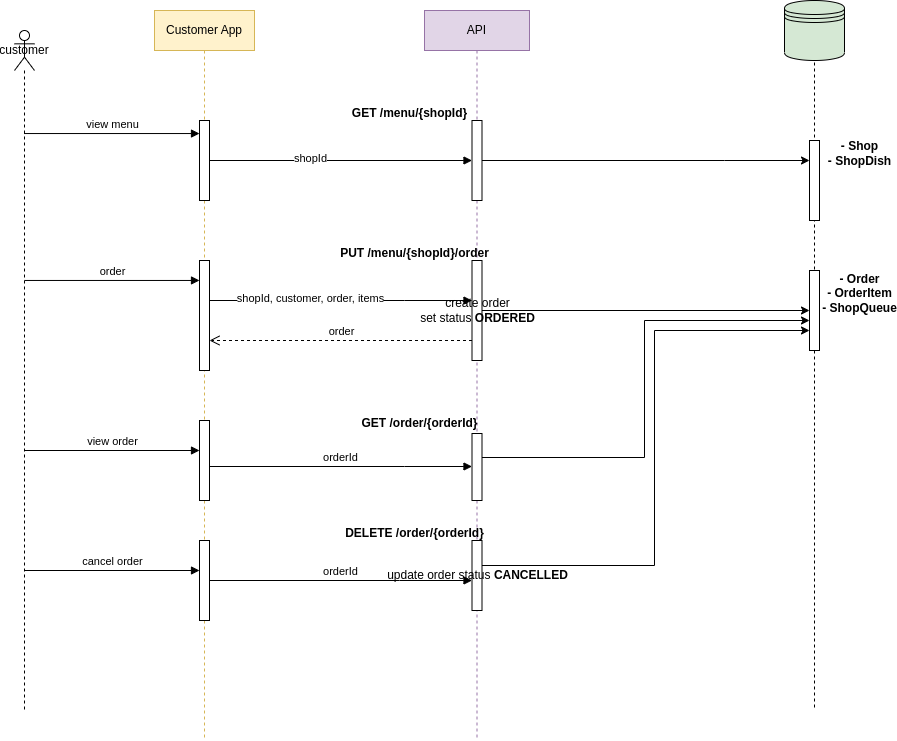

The diagram above was exported from draw.io. Its source (the exported page's mxGraphModel, read from the mxfile embedded in the PNG):
<mxGraphModel dx="1434" dy="738" grid="1" gridSize="10" guides="1" tooltips="1" connect="1" arrows="1" fold="1" page="1" pageScale="1" pageWidth="1169" pageHeight="826" background="none" math="0" shadow="0">
  <root>
    <mxCell id="de1XAmxJ-8L7DgzqUn8Y-0" />
    <mxCell id="de1XAmxJ-8L7DgzqUn8Y-1" parent="de1XAmxJ-8L7DgzqUn8Y-0" />
    <mxCell id="de1XAmxJ-8L7DgzqUn8Y-2" value="customer" style="shape=umlLifeline;perimeter=lifelinePerimeter;whiteSpace=wrap;html=1;container=1;dropTarget=0;collapsible=0;recursiveResize=0;outlineConnect=0;portConstraint=eastwest;newEdgeStyle={&quot;curved&quot;:0,&quot;rounded&quot;:0};participant=umlActor;" vertex="1" parent="de1XAmxJ-8L7DgzqUn8Y-1">
      <mxGeometry x="90" y="80" width="20" height="680" as="geometry" />
    </mxCell>
    <mxCell id="de1XAmxJ-8L7DgzqUn8Y-3" value="Customer App" style="shape=umlLifeline;perimeter=lifelinePerimeter;whiteSpace=wrap;html=1;container=1;dropTarget=0;collapsible=0;recursiveResize=0;outlineConnect=0;portConstraint=eastwest;newEdgeStyle={&quot;curved&quot;:0,&quot;rounded&quot;:0};fillColor=#fff2cc;strokeColor=#d6b656;" vertex="1" parent="de1XAmxJ-8L7DgzqUn8Y-1">
      <mxGeometry x="230" y="60" width="100" height="730" as="geometry" />
    </mxCell>
    <mxCell id="de1XAmxJ-8L7DgzqUn8Y-4" value="" style="html=1;points=[[0,0,0,0,5],[0,1,0,0,-5],[1,0,0,0,5],[1,1,0,0,-5]];perimeter=orthogonalPerimeter;outlineConnect=0;targetShapes=umlLifeline;portConstraint=eastwest;newEdgeStyle={&quot;curved&quot;:0,&quot;rounded&quot;:0};" vertex="1" parent="de1XAmxJ-8L7DgzqUn8Y-3">
      <mxGeometry x="45" y="110" width="10" height="80" as="geometry" />
    </mxCell>
    <mxCell id="de1XAmxJ-8L7DgzqUn8Y-5" value="" style="html=1;points=[[0,0,0,0,5],[0,1,0,0,-5],[1,0,0,0,5],[1,1,0,0,-5]];perimeter=orthogonalPerimeter;outlineConnect=0;targetShapes=umlLifeline;portConstraint=eastwest;newEdgeStyle={&quot;curved&quot;:0,&quot;rounded&quot;:0};" vertex="1" parent="de1XAmxJ-8L7DgzqUn8Y-3">
      <mxGeometry x="45" y="250" width="10" height="110" as="geometry" />
    </mxCell>
    <mxCell id="de1XAmxJ-8L7DgzqUn8Y-6" value="" style="html=1;points=[[0,0,0,0,5],[0,1,0,0,-5],[1,0,0,0,5],[1,1,0,0,-5]];perimeter=orthogonalPerimeter;outlineConnect=0;targetShapes=umlLifeline;portConstraint=eastwest;newEdgeStyle={&quot;curved&quot;:0,&quot;rounded&quot;:0};" vertex="1" parent="de1XAmxJ-8L7DgzqUn8Y-3">
      <mxGeometry x="45" y="410" width="10" height="80" as="geometry" />
    </mxCell>
    <mxCell id="vEDLGRkRBiEnVQit8s2h-5" value="" style="html=1;points=[[0,0,0,0,5],[0,1,0,0,-5],[1,0,0,0,5],[1,1,0,0,-5]];perimeter=orthogonalPerimeter;outlineConnect=0;targetShapes=umlLifeline;portConstraint=eastwest;newEdgeStyle={&quot;curved&quot;:0,&quot;rounded&quot;:0};" vertex="1" parent="de1XAmxJ-8L7DgzqUn8Y-3">
      <mxGeometry x="45" y="530" width="10" height="80" as="geometry" />
    </mxCell>
    <mxCell id="vEDLGRkRBiEnVQit8s2h-6" value="cancel order" style="html=1;verticalAlign=bottom;endArrow=block;curved=0;rounded=0;" edge="1" parent="de1XAmxJ-8L7DgzqUn8Y-3" source="de1XAmxJ-8L7DgzqUn8Y-2">
      <mxGeometry width="80" relative="1" as="geometry">
        <mxPoint x="-120" y="560" as="sourcePoint" />
        <mxPoint x="45" y="560" as="targetPoint" />
      </mxGeometry>
    </mxCell>
    <mxCell id="de1XAmxJ-8L7DgzqUn8Y-7" value="view menu" style="html=1;verticalAlign=bottom;endArrow=block;curved=0;rounded=0;entryX=0;entryY=0.163;entryDx=0;entryDy=0;entryPerimeter=0;" edge="1" parent="de1XAmxJ-8L7DgzqUn8Y-1" source="de1XAmxJ-8L7DgzqUn8Y-2" target="de1XAmxJ-8L7DgzqUn8Y-4">
      <mxGeometry width="80" relative="1" as="geometry">
        <mxPoint x="100" y="190" as="sourcePoint" />
        <mxPoint x="280" y="190" as="targetPoint" />
      </mxGeometry>
    </mxCell>
    <mxCell id="de1XAmxJ-8L7DgzqUn8Y-8" value="API" style="shape=umlLifeline;perimeter=lifelinePerimeter;whiteSpace=wrap;html=1;container=1;dropTarget=0;collapsible=0;recursiveResize=0;outlineConnect=0;portConstraint=eastwest;newEdgeStyle={&quot;curved&quot;:0,&quot;rounded&quot;:0};fillColor=#e1d5e7;strokeColor=#9673a6;" vertex="1" parent="de1XAmxJ-8L7DgzqUn8Y-1">
      <mxGeometry x="500" y="60" width="105" height="730" as="geometry" />
    </mxCell>
    <mxCell id="de1XAmxJ-8L7DgzqUn8Y-9" value="" style="html=1;points=[[0,0,0,0,5],[0,1,0,0,-5],[1,0,0,0,5],[1,1,0,0,-5]];perimeter=orthogonalPerimeter;outlineConnect=0;targetShapes=umlLifeline;portConstraint=eastwest;newEdgeStyle={&quot;curved&quot;:0,&quot;rounded&quot;:0};" vertex="1" parent="de1XAmxJ-8L7DgzqUn8Y-8">
      <mxGeometry x="47.5" y="110" width="10" height="80" as="geometry" />
    </mxCell>
    <mxCell id="de1XAmxJ-8L7DgzqUn8Y-10" value="create order&lt;br&gt;set status &lt;b&gt;ORDERED&lt;/b&gt;" style="html=1;points=[[0,0,0,0,5],[0,1,0,0,-5],[1,0,0,0,5],[1,1,0,0,-5]];perimeter=orthogonalPerimeter;outlineConnect=0;targetShapes=umlLifeline;portConstraint=eastwest;newEdgeStyle={&quot;curved&quot;:0,&quot;rounded&quot;:0};" vertex="1" parent="de1XAmxJ-8L7DgzqUn8Y-8">
      <mxGeometry x="47.5" y="250" width="10" height="100" as="geometry" />
    </mxCell>
    <mxCell id="de1XAmxJ-8L7DgzqUn8Y-11" value="" style="html=1;points=[[0,0,0,0,5],[0,1,0,0,-5],[1,0,0,0,5],[1,1,0,0,-5]];perimeter=orthogonalPerimeter;outlineConnect=0;targetShapes=umlLifeline;portConstraint=eastwest;newEdgeStyle={&quot;curved&quot;:0,&quot;rounded&quot;:0};" vertex="1" parent="de1XAmxJ-8L7DgzqUn8Y-8">
      <mxGeometry x="47.5" y="423" width="10" height="67" as="geometry" />
    </mxCell>
    <mxCell id="de1XAmxJ-8L7DgzqUn8Y-12" value="update order status &lt;b&gt;CANCELLED&lt;/b&gt;" style="html=1;points=[[0,0,0,0,5],[0,1,0,0,-5],[1,0,0,0,5],[1,1,0,0,-5]];perimeter=orthogonalPerimeter;outlineConnect=0;targetShapes=umlLifeline;portConstraint=eastwest;newEdgeStyle={&quot;curved&quot;:0,&quot;rounded&quot;:0};" vertex="1" parent="de1XAmxJ-8L7DgzqUn8Y-8">
      <mxGeometry x="47.5" y="530" width="10" height="70" as="geometry" />
    </mxCell>
    <mxCell id="de1XAmxJ-8L7DgzqUn8Y-16" value="" style="shape=umlLifeline;perimeter=lifelinePerimeter;whiteSpace=wrap;html=1;container=1;dropTarget=0;collapsible=0;recursiveResize=0;outlineConnect=0;portConstraint=eastwest;newEdgeStyle={&quot;curved&quot;:0,&quot;rounded&quot;:0};participant=umlEntity;" vertex="1" parent="de1XAmxJ-8L7DgzqUn8Y-1">
      <mxGeometry x="870" y="60" width="40" height="700" as="geometry" />
    </mxCell>
    <mxCell id="de1XAmxJ-8L7DgzqUn8Y-17" value="" style="html=1;points=[[0,0,0,0,5],[0,1,0,0,-5],[1,0,0,0,5],[1,1,0,0,-5]];perimeter=orthogonalPerimeter;outlineConnect=0;targetShapes=umlLifeline;portConstraint=eastwest;newEdgeStyle={&quot;curved&quot;:0,&quot;rounded&quot;:0};" vertex="1" parent="de1XAmxJ-8L7DgzqUn8Y-16">
      <mxGeometry x="15" y="130" width="10" height="80" as="geometry" />
    </mxCell>
    <mxCell id="vEDLGRkRBiEnVQit8s2h-0" value="" style="html=1;points=[[0,0,0,0,5],[0,1,0,0,-5],[1,0,0,0,5],[1,1,0,0,-5]];perimeter=orthogonalPerimeter;outlineConnect=0;targetShapes=umlLifeline;portConstraint=eastwest;newEdgeStyle={&quot;curved&quot;:0,&quot;rounded&quot;:0};" vertex="1" parent="de1XAmxJ-8L7DgzqUn8Y-16">
      <mxGeometry x="15" y="260" width="10" height="80" as="geometry" />
    </mxCell>
    <mxCell id="de1XAmxJ-8L7DgzqUn8Y-19" value="" style="html=1;verticalAlign=bottom;endArrow=block;curved=0;rounded=0;" edge="1" parent="de1XAmxJ-8L7DgzqUn8Y-1" source="de1XAmxJ-8L7DgzqUn8Y-4" target="de1XAmxJ-8L7DgzqUn8Y-9">
      <mxGeometry width="80" relative="1" as="geometry">
        <mxPoint x="300.5" y="189.96" as="sourcePoint" />
        <mxPoint x="550" y="190" as="targetPoint" />
      </mxGeometry>
    </mxCell>
    <mxCell id="de1XAmxJ-8L7DgzqUn8Y-20" value="shopId" style="edgeLabel;html=1;align=center;verticalAlign=middle;resizable=0;points=[];" vertex="1" connectable="0" parent="de1XAmxJ-8L7DgzqUn8Y-19">
      <mxGeometry x="-0.2385" y="3" relative="1" as="geometry">
        <mxPoint as="offset" />
      </mxGeometry>
    </mxCell>
    <mxCell id="de1XAmxJ-8L7DgzqUn8Y-21" value="" style="shape=datastore;whiteSpace=wrap;html=1;fillColor=#D5E8D4;" vertex="1" parent="de1XAmxJ-8L7DgzqUn8Y-1">
      <mxGeometry x="860" y="50" width="60" height="60" as="geometry" />
    </mxCell>
    <mxCell id="de1XAmxJ-8L7DgzqUn8Y-22" value="GET /menu/{shopId}" style="text;align=center;fontStyle=1;verticalAlign=middle;spacingLeft=3;spacingRight=3;strokeColor=none;rotatable=0;points=[[0,0.5],[1,0.5]];portConstraint=eastwest;html=1;" vertex="1" parent="de1XAmxJ-8L7DgzqUn8Y-1">
      <mxGeometry x="420" y="150" width="130" height="26" as="geometry" />
    </mxCell>
    <mxCell id="de1XAmxJ-8L7DgzqUn8Y-23" style="edgeStyle=orthogonalEdgeStyle;rounded=0;orthogonalLoop=1;jettySize=auto;html=1;curved=0;" edge="1" parent="de1XAmxJ-8L7DgzqUn8Y-1" source="de1XAmxJ-8L7DgzqUn8Y-9" target="de1XAmxJ-8L7DgzqUn8Y-17">
      <mxGeometry relative="1" as="geometry">
        <Array as="points">
          <mxPoint x="800" y="210" />
          <mxPoint x="800" y="210" />
        </Array>
      </mxGeometry>
    </mxCell>
    <mxCell id="de1XAmxJ-8L7DgzqUn8Y-24" value="- Shop&lt;br&gt;- ShopDish" style="text;align=center;fontStyle=1;verticalAlign=middle;spacingLeft=3;spacingRight=3;strokeColor=none;rotatable=0;points=[[0,0.5],[1,0.5]];portConstraint=eastwest;html=1;" vertex="1" parent="de1XAmxJ-8L7DgzqUn8Y-1">
      <mxGeometry x="910" y="190" width="50" height="26" as="geometry" />
    </mxCell>
    <mxCell id="de1XAmxJ-8L7DgzqUn8Y-25" value="order" style="html=1;verticalAlign=bottom;endArrow=block;curved=0;rounded=0;" edge="1" parent="de1XAmxJ-8L7DgzqUn8Y-1" target="de1XAmxJ-8L7DgzqUn8Y-5">
      <mxGeometry width="80" relative="1" as="geometry">
        <mxPoint x="100" y="329.96000000000004" as="sourcePoint" />
        <mxPoint x="275" y="329.96000000000004" as="targetPoint" />
      </mxGeometry>
    </mxCell>
    <mxCell id="de1XAmxJ-8L7DgzqUn8Y-26" value="" style="html=1;verticalAlign=bottom;endArrow=block;curved=0;rounded=0;" edge="1" parent="de1XAmxJ-8L7DgzqUn8Y-1" source="de1XAmxJ-8L7DgzqUn8Y-5" target="de1XAmxJ-8L7DgzqUn8Y-10">
      <mxGeometry width="80" relative="1" as="geometry">
        <mxPoint x="285" y="330" as="sourcePoint" />
        <mxPoint x="545" y="330" as="targetPoint" />
        <Array as="points">
          <mxPoint x="480" y="350" />
        </Array>
      </mxGeometry>
    </mxCell>
    <mxCell id="de1XAmxJ-8L7DgzqUn8Y-27" value="shopId, customer, order, items" style="edgeLabel;html=1;align=center;verticalAlign=middle;resizable=0;points=[];" vertex="1" connectable="0" parent="de1XAmxJ-8L7DgzqUn8Y-26">
      <mxGeometry x="-0.2385" y="3" relative="1" as="geometry">
        <mxPoint as="offset" />
      </mxGeometry>
    </mxCell>
    <mxCell id="de1XAmxJ-8L7DgzqUn8Y-28" value="PUT /menu/{shopId}/order" style="text;align=center;fontStyle=1;verticalAlign=middle;spacingLeft=3;spacingRight=3;strokeColor=none;rotatable=0;points=[[0,0.5],[1,0.5]];portConstraint=eastwest;html=1;" vertex="1" parent="de1XAmxJ-8L7DgzqUn8Y-1">
      <mxGeometry x="410" y="290" width="160" height="26" as="geometry" />
    </mxCell>
    <mxCell id="de1XAmxJ-8L7DgzqUn8Y-30" value="view order" style="html=1;verticalAlign=bottom;endArrow=block;curved=0;rounded=0;" edge="1" parent="de1XAmxJ-8L7DgzqUn8Y-1">
      <mxGeometry width="80" relative="1" as="geometry">
        <mxPoint x="100" y="500" as="sourcePoint" />
        <mxPoint x="275" y="500" as="targetPoint" />
      </mxGeometry>
    </mxCell>
    <mxCell id="de1XAmxJ-8L7DgzqUn8Y-31" value="orderId" style="html=1;verticalAlign=bottom;endArrow=block;curved=0;rounded=0;" edge="1" parent="de1XAmxJ-8L7DgzqUn8Y-1" target="de1XAmxJ-8L7DgzqUn8Y-11">
      <mxGeometry width="80" relative="1" as="geometry">
        <mxPoint x="285" y="516" as="sourcePoint" />
        <mxPoint x="545" y="516" as="targetPoint" />
        <Array as="points">
          <mxPoint x="480" y="516" />
        </Array>
      </mxGeometry>
    </mxCell>
    <mxCell id="de1XAmxJ-8L7DgzqUn8Y-32" value="GET /order/{orderId}" style="text;align=center;fontStyle=1;verticalAlign=middle;spacingLeft=3;spacingRight=3;strokeColor=none;rotatable=0;points=[[0,0.5],[1,0.5]];portConstraint=eastwest;html=1;" vertex="1" parent="de1XAmxJ-8L7DgzqUn8Y-1">
      <mxGeometry x="430" y="460" width="130" height="26" as="geometry" />
    </mxCell>
    <mxCell id="vEDLGRkRBiEnVQit8s2h-1" style="edgeStyle=orthogonalEdgeStyle;rounded=0;orthogonalLoop=1;jettySize=auto;html=1;curved=0;" edge="1" parent="de1XAmxJ-8L7DgzqUn8Y-1" source="de1XAmxJ-8L7DgzqUn8Y-10" target="vEDLGRkRBiEnVQit8s2h-0">
      <mxGeometry relative="1" as="geometry" />
    </mxCell>
    <mxCell id="vEDLGRkRBiEnVQit8s2h-2" value="- Order&lt;br&gt;- OrderItem&lt;br&gt;- ShopQueue" style="text;align=center;fontStyle=1;verticalAlign=middle;spacingLeft=3;spacingRight=3;strokeColor=none;rotatable=0;points=[[0,0.5],[1,0.5]];portConstraint=eastwest;html=1;" vertex="1" parent="de1XAmxJ-8L7DgzqUn8Y-1">
      <mxGeometry x="910" y="330" width="50" height="26" as="geometry" />
    </mxCell>
    <mxCell id="vEDLGRkRBiEnVQit8s2h-3" value="order" style="html=1;verticalAlign=bottom;endArrow=open;dashed=1;endSize=8;curved=0;rounded=0;exitX=0;exitY=0.8;exitDx=0;exitDy=0;exitPerimeter=0;" edge="1" parent="de1XAmxJ-8L7DgzqUn8Y-1" source="de1XAmxJ-8L7DgzqUn8Y-10" target="de1XAmxJ-8L7DgzqUn8Y-5">
      <mxGeometry relative="1" as="geometry">
        <mxPoint x="545" y="380" as="sourcePoint" />
        <mxPoint x="285" y="380" as="targetPoint" />
      </mxGeometry>
    </mxCell>
    <mxCell id="vEDLGRkRBiEnVQit8s2h-4" style="edgeStyle=orthogonalEdgeStyle;rounded=0;orthogonalLoop=1;jettySize=auto;html=1;curved=0;" edge="1" parent="de1XAmxJ-8L7DgzqUn8Y-1" source="de1XAmxJ-8L7DgzqUn8Y-11" target="vEDLGRkRBiEnVQit8s2h-0">
      <mxGeometry relative="1" as="geometry">
        <mxPoint x="560" y="526" as="sourcePoint" />
        <mxPoint x="890" y="526" as="targetPoint" />
        <Array as="points">
          <mxPoint x="720" y="507" />
          <mxPoint x="720" y="370" />
        </Array>
      </mxGeometry>
    </mxCell>
    <mxCell id="vEDLGRkRBiEnVQit8s2h-7" value="DELETE /order/{orderId}" style="text;align=center;fontStyle=1;verticalAlign=middle;spacingLeft=3;spacingRight=3;strokeColor=none;rotatable=0;points=[[0,0.5],[1,0.5]];portConstraint=eastwest;html=1;" vertex="1" parent="de1XAmxJ-8L7DgzqUn8Y-1">
      <mxGeometry x="415" y="570" width="150" height="26" as="geometry" />
    </mxCell>
    <mxCell id="vEDLGRkRBiEnVQit8s2h-8" style="edgeStyle=orthogonalEdgeStyle;rounded=0;orthogonalLoop=1;jettySize=auto;html=1;curved=0;" edge="1" parent="de1XAmxJ-8L7DgzqUn8Y-1" source="de1XAmxJ-8L7DgzqUn8Y-12" target="vEDLGRkRBiEnVQit8s2h-0">
      <mxGeometry relative="1" as="geometry">
        <mxPoint x="570" y="610" as="sourcePoint" />
        <mxPoint x="900" y="610" as="targetPoint" />
        <Array as="points">
          <mxPoint x="730" y="615" />
          <mxPoint x="730" y="380" />
        </Array>
      </mxGeometry>
    </mxCell>
    <mxCell id="vEDLGRkRBiEnVQit8s2h-9" value="orderId" style="html=1;verticalAlign=bottom;endArrow=block;curved=0;rounded=0;" edge="1" parent="de1XAmxJ-8L7DgzqUn8Y-1" source="vEDLGRkRBiEnVQit8s2h-5" target="de1XAmxJ-8L7DgzqUn8Y-12">
      <mxGeometry width="80" relative="1" as="geometry">
        <mxPoint x="280" y="630" as="sourcePoint" />
        <mxPoint x="540" y="630" as="targetPoint" />
        <Array as="points">
          <mxPoint x="475" y="630" />
        </Array>
      </mxGeometry>
    </mxCell>
  </root>
</mxGraphModel>